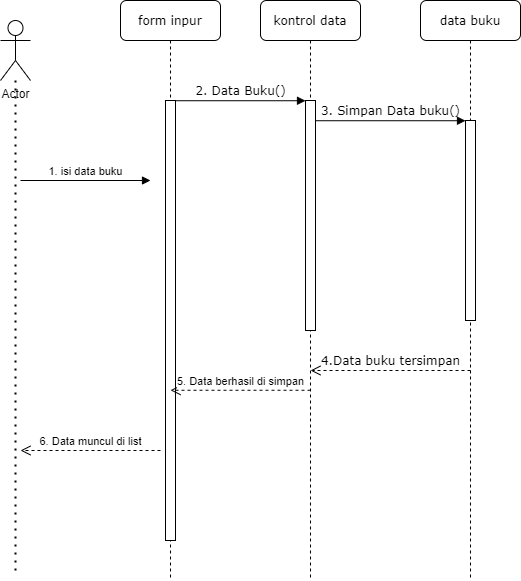

The diagram above was exported from draw.io. Its source (the exported page's mxGraphModel, read from the mxfile embedded in the PNG):
<mxGraphModel dx="250" dy="285" grid="1" gridSize="10" guides="1" tooltips="1" connect="1" arrows="1" fold="1" page="1" pageScale="1" pageWidth="1100" pageHeight="850" background="#ffffff" math="0" shadow="0">
  <root>
    <mxCell id="0" />
    <mxCell id="1" parent="0" />
    <mxCell id="7baba1c4bc27f4b0-2" value="kontrol data" style="shape=umlLifeline;perimeter=lifelinePerimeter;whiteSpace=wrap;html=1;container=1;collapsible=0;recursiveResize=0;outlineConnect=0;rounded=1;shadow=0;comic=0;labelBackgroundColor=none;strokeWidth=1;fontFamily=Verdana;fontSize=12;align=center;" parent="1" vertex="1">
      <mxGeometry x="340" y="80" width="100" height="580" as="geometry" />
    </mxCell>
    <mxCell id="7baba1c4bc27f4b0-10" value="" style="html=1;points=[];perimeter=orthogonalPerimeter;rounded=0;shadow=0;comic=0;labelBackgroundColor=none;strokeWidth=1;fontFamily=Verdana;fontSize=12;align=center;" parent="7baba1c4bc27f4b0-2" vertex="1">
      <mxGeometry x="45" y="100" width="10" height="230" as="geometry" />
    </mxCell>
    <mxCell id="7baba1c4bc27f4b0-3" value="data buku" style="shape=umlLifeline;perimeter=lifelinePerimeter;whiteSpace=wrap;html=1;container=1;collapsible=0;recursiveResize=0;outlineConnect=0;rounded=1;shadow=0;comic=0;labelBackgroundColor=none;strokeWidth=1;fontFamily=Verdana;fontSize=12;align=center;" parent="1" vertex="1">
      <mxGeometry x="500" y="80" width="100" height="580" as="geometry" />
    </mxCell>
    <mxCell id="7baba1c4bc27f4b0-13" value="" style="html=1;points=[];perimeter=orthogonalPerimeter;rounded=0;shadow=0;comic=0;labelBackgroundColor=none;strokeWidth=1;fontFamily=Verdana;fontSize=12;align=center;" parent="7baba1c4bc27f4b0-3" vertex="1">
      <mxGeometry x="45" y="120" width="10" height="200" as="geometry" />
    </mxCell>
    <mxCell id="7baba1c4bc27f4b0-8" value="form inpur" style="shape=umlLifeline;perimeter=lifelinePerimeter;whiteSpace=wrap;html=1;container=1;collapsible=0;recursiveResize=0;outlineConnect=0;rounded=1;shadow=0;comic=0;labelBackgroundColor=none;strokeWidth=1;fontFamily=Verdana;fontSize=12;align=center;" parent="1" vertex="1">
      <mxGeometry x="200" y="80" width="100" height="580" as="geometry" />
    </mxCell>
    <mxCell id="7baba1c4bc27f4b0-9" value="" style="html=1;points=[];perimeter=orthogonalPerimeter;rounded=0;shadow=0;comic=0;labelBackgroundColor=none;strokeWidth=1;fontFamily=Verdana;fontSize=12;align=center;" parent="7baba1c4bc27f4b0-8" vertex="1">
      <mxGeometry x="45" y="100" width="10" height="440" as="geometry" />
    </mxCell>
    <mxCell id="7baba1c4bc27f4b0-27" value="4.Data buku tersimpan" style="html=1;verticalAlign=bottom;endArrow=open;dashed=1;endSize=8;exitX=0;exitY=0.95;labelBackgroundColor=none;fontFamily=Verdana;fontSize=12;" parent="1" edge="1">
      <mxGeometry relative="1" as="geometry">
        <mxPoint x="390" y="450" as="targetPoint" />
        <mxPoint x="550" y="450" as="sourcePoint" />
      </mxGeometry>
    </mxCell>
    <mxCell id="7baba1c4bc27f4b0-11" value="2. Data Buku()" style="html=1;verticalAlign=bottom;endArrow=block;entryX=0;entryY=0;labelBackgroundColor=none;fontFamily=Verdana;fontSize=12;edgeStyle=elbowEdgeStyle;elbow=vertical;" parent="1" source="7baba1c4bc27f4b0-9" target="7baba1c4bc27f4b0-10" edge="1">
      <mxGeometry relative="1" as="geometry">
        <mxPoint x="320" y="190" as="sourcePoint" />
      </mxGeometry>
    </mxCell>
    <mxCell id="7baba1c4bc27f4b0-14" value="3. Simpan Data buku()" style="html=1;verticalAlign=bottom;endArrow=block;entryX=0;entryY=0;labelBackgroundColor=none;fontFamily=Verdana;fontSize=12;edgeStyle=elbowEdgeStyle;elbow=vertical;" parent="1" source="7baba1c4bc27f4b0-10" target="7baba1c4bc27f4b0-13" edge="1">
      <mxGeometry relative="1" as="geometry">
        <mxPoint x="470" y="200" as="sourcePoint" />
      </mxGeometry>
    </mxCell>
    <mxCell id="LbxaQfSAHBDJLRNTYcsL-1" value="Actor" style="shape=umlActor;verticalLabelPosition=bottom;verticalAlign=top;html=1;outlineConnect=0;" vertex="1" parent="1">
      <mxGeometry x="80" y="100" width="30" height="60" as="geometry" />
    </mxCell>
    <mxCell id="LbxaQfSAHBDJLRNTYcsL-3" value="1. isi data buku" style="html=1;verticalAlign=bottom;endArrow=block;" edge="1" parent="1">
      <mxGeometry width="80" relative="1" as="geometry">
        <mxPoint x="100" y="260" as="sourcePoint" />
        <mxPoint x="230" y="260" as="targetPoint" />
      </mxGeometry>
    </mxCell>
    <mxCell id="LbxaQfSAHBDJLRNTYcsL-4" value="5. Data berhasil di simpan" style="html=1;verticalAlign=bottom;endArrow=open;dashed=1;endSize=8;exitX=0.5;exitY=0.672;exitDx=0;exitDy=0;exitPerimeter=0;" edge="1" parent="1" source="7baba1c4bc27f4b0-2" target="7baba1c4bc27f4b0-8">
      <mxGeometry relative="1" as="geometry">
        <mxPoint x="380" y="470" as="sourcePoint" />
        <mxPoint x="300" y="470" as="targetPoint" />
      </mxGeometry>
    </mxCell>
    <mxCell id="LbxaQfSAHBDJLRNTYcsL-5" value="6. Data muncul di list" style="html=1;verticalAlign=bottom;endArrow=open;dashed=1;endSize=8;" edge="1" parent="1">
      <mxGeometry relative="1" as="geometry">
        <mxPoint x="240" y="530" as="sourcePoint" />
        <mxPoint x="100" y="530" as="targetPoint" />
      </mxGeometry>
    </mxCell>
    <mxCell id="LbxaQfSAHBDJLRNTYcsL-6" value="" style="endArrow=none;dashed=1;html=1;dashPattern=1 3;strokeWidth=2;" edge="1" parent="1" target="LbxaQfSAHBDJLRNTYcsL-1">
      <mxGeometry width="50" height="50" relative="1" as="geometry">
        <mxPoint x="95" y="650" as="sourcePoint" />
        <mxPoint x="150" y="390" as="targetPoint" />
      </mxGeometry>
    </mxCell>
  </root>
</mxGraphModel>